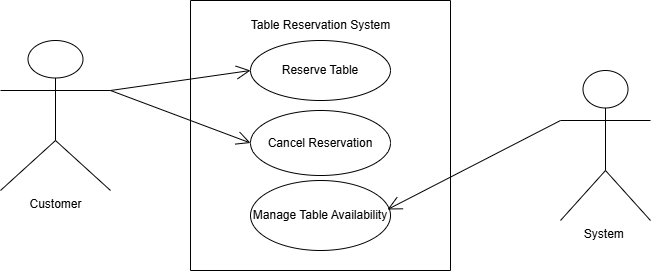

The diagram above was exported from draw.io. Its source (the exported page's mxGraphModel, read from the mxfile embedded in the PNG):
<mxGraphModel dx="872" dy="473" grid="1" gridSize="10" guides="1" tooltips="1" connect="1" arrows="1" fold="1" page="1" pageScale="1" pageWidth="850" pageHeight="1100" math="0" shadow="0">
  <root>
    <mxCell id="0" />
    <mxCell id="1" parent="0" />
    <mxCell id="OkySG67ZWN8yHzS-HdlL-1" value="Customer" style="shape=umlActor;verticalLabelPosition=bottom;verticalAlign=top;html=1;" vertex="1" parent="1">
      <mxGeometry x="90" y="190" width="110" height="150" as="geometry" />
    </mxCell>
    <mxCell id="OkySG67ZWN8yHzS-HdlL-35" value="" style="swimlane;startSize=0;" vertex="1" parent="1">
      <mxGeometry x="280" y="150" width="260" height="270" as="geometry" />
    </mxCell>
    <mxCell id="OkySG67ZWN8yHzS-HdlL-36" value="Table Reservation System" style="text;html=1;align=center;verticalAlign=middle;resizable=0;points=[];autosize=1;strokeColor=none;fillColor=none;" vertex="1" parent="OkySG67ZWN8yHzS-HdlL-35">
      <mxGeometry x="50" y="10" width="160" height="30" as="geometry" />
    </mxCell>
    <mxCell id="OkySG67ZWN8yHzS-HdlL-6" value="Cancel Reservation" style="ellipse;whiteSpace=wrap;html=1;" vertex="1" parent="OkySG67ZWN8yHzS-HdlL-35">
      <mxGeometry x="60" y="110" width="140" height="65" as="geometry" />
    </mxCell>
    <mxCell id="OkySG67ZWN8yHzS-HdlL-13" value="Manage Table Availability" style="ellipse;whiteSpace=wrap;html=1;" vertex="1" parent="OkySG67ZWN8yHzS-HdlL-35">
      <mxGeometry x="60" y="180" width="140" height="70" as="geometry" />
    </mxCell>
    <mxCell id="OkySG67ZWN8yHzS-HdlL-4" value="Reserve Table" style="ellipse;whiteSpace=wrap;html=1;" vertex="1" parent="OkySG67ZWN8yHzS-HdlL-35">
      <mxGeometry x="60" y="40" width="140" height="60" as="geometry" />
    </mxCell>
    <mxCell id="OkySG67ZWN8yHzS-HdlL-49" value="" style="endArrow=open;endFill=1;endSize=12;html=1;rounded=0;exitX=1;exitY=0.3333333333333333;exitDx=0;exitDy=0;exitPerimeter=0;entryX=0;entryY=0.5;entryDx=0;entryDy=0;" edge="1" parent="1" source="OkySG67ZWN8yHzS-HdlL-1" target="OkySG67ZWN8yHzS-HdlL-6">
      <mxGeometry width="160" relative="1" as="geometry">
        <mxPoint x="210" y="450" as="sourcePoint" />
        <mxPoint x="349" y="491" as="targetPoint" />
      </mxGeometry>
    </mxCell>
    <mxCell id="OkySG67ZWN8yHzS-HdlL-57" value="" style="endArrow=open;endFill=1;endSize=12;html=1;rounded=0;exitX=1;exitY=0.3333333333333333;exitDx=0;exitDy=0;exitPerimeter=0;entryX=0;entryY=0.5;entryDx=0;entryDy=0;" edge="1" parent="1" source="OkySG67ZWN8yHzS-HdlL-1" target="OkySG67ZWN8yHzS-HdlL-4">
      <mxGeometry width="160" relative="1" as="geometry">
        <mxPoint x="360" y="390" as="sourcePoint" />
        <mxPoint x="520" y="390" as="targetPoint" />
      </mxGeometry>
    </mxCell>
    <mxCell id="OkySG67ZWN8yHzS-HdlL-63" value="System&amp;nbsp;" style="shape=umlActor;verticalLabelPosition=bottom;verticalAlign=top;html=1;" vertex="1" parent="1">
      <mxGeometry x="650" y="220" width="90" height="150" as="geometry" />
    </mxCell>
    <mxCell id="OkySG67ZWN8yHzS-HdlL-81" value="" style="endArrow=open;endFill=1;endSize=12;html=1;rounded=0;exitX=0;exitY=0.3333333333333333;exitDx=0;exitDy=0;exitPerimeter=0;entryX=0.979;entryY=0.414;entryDx=0;entryDy=0;entryPerimeter=0;" edge="1" parent="1" source="OkySG67ZWN8yHzS-HdlL-63" target="OkySG67ZWN8yHzS-HdlL-13">
      <mxGeometry width="160" relative="1" as="geometry">
        <mxPoint x="360" y="230" as="sourcePoint" />
        <mxPoint x="520" y="230" as="targetPoint" />
      </mxGeometry>
    </mxCell>
  </root>
</mxGraphModel>